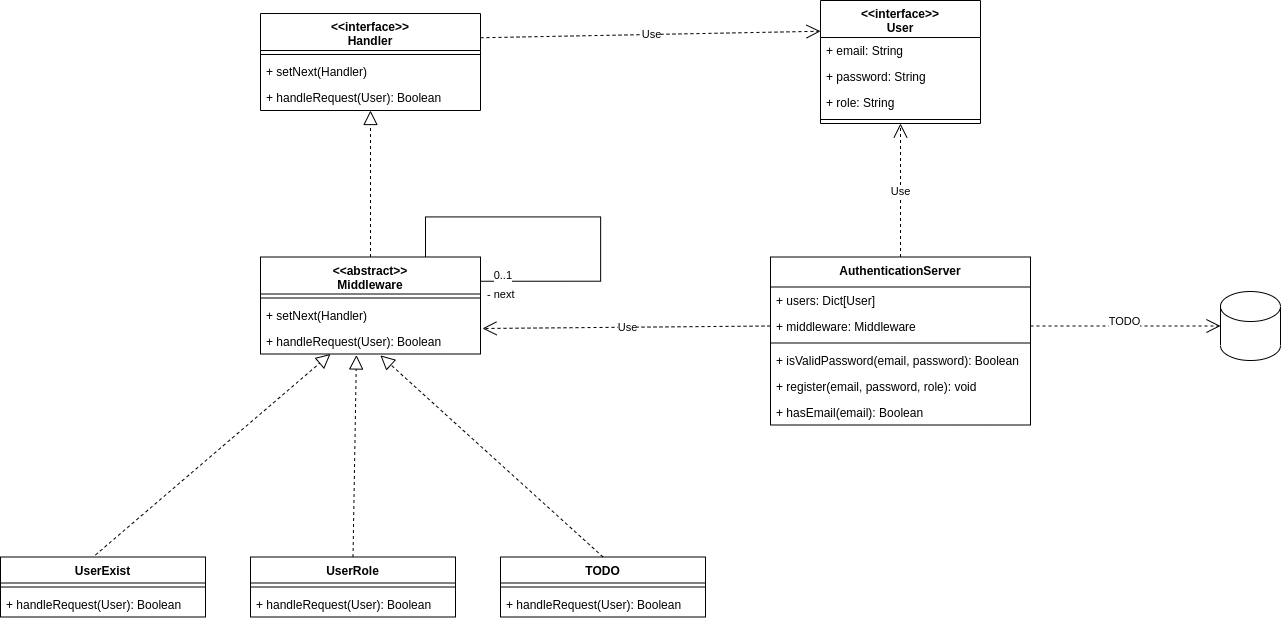

The diagram above was exported from draw.io. Its source (the exported page's mxGraphModel, read from the mxfile embedded in the PNG):
<mxGraphModel dx="5717" dy="2114" grid="1" gridSize="10" guides="1" tooltips="1" connect="1" arrows="1" fold="1" page="1" pageScale="1" pageWidth="827" pageHeight="1169" math="0" shadow="0">
  <root>
    <mxCell id="0" />
    <mxCell id="1" parent="0" />
    <mxCell id="2" value="UserExist" style="swimlane;fontStyle=1;align=center;verticalAlign=top;childLayout=stackLayout;horizontal=1;startSize=26;horizontalStack=0;resizeParent=1;resizeParentMax=0;resizeLast=0;collapsible=1;marginBottom=0;" vertex="1" parent="1">
      <mxGeometry x="360" y="4223.5" width="205" height="60" as="geometry" />
    </mxCell>
    <mxCell id="3" value="" style="line;strokeWidth=1;fillColor=none;align=left;verticalAlign=middle;spacingTop=-1;spacingLeft=3;spacingRight=3;rotatable=0;labelPosition=right;points=[];portConstraint=eastwest;" vertex="1" parent="2">
      <mxGeometry y="26" width="205" height="8" as="geometry" />
    </mxCell>
    <mxCell id="4" value="+ handleRequest(User): Boolean" style="text;strokeColor=none;fillColor=none;align=left;verticalAlign=top;spacingLeft=4;spacingRight=4;overflow=hidden;rotatable=0;points=[[0,0.5],[1,0.5]];portConstraint=eastwest;" vertex="1" parent="2">
      <mxGeometry y="34" width="205" height="26" as="geometry" />
    </mxCell>
    <mxCell id="5" value="UserRole" style="swimlane;fontStyle=1;align=center;verticalAlign=top;childLayout=stackLayout;horizontal=1;startSize=26;horizontalStack=0;resizeParent=1;resizeParentMax=0;resizeLast=0;collapsible=1;marginBottom=0;" vertex="1" parent="1">
      <mxGeometry x="610" y="4223.5" width="205" height="60" as="geometry" />
    </mxCell>
    <mxCell id="6" value="" style="line;strokeWidth=1;fillColor=none;align=left;verticalAlign=middle;spacingTop=-1;spacingLeft=3;spacingRight=3;rotatable=0;labelPosition=right;points=[];portConstraint=eastwest;" vertex="1" parent="5">
      <mxGeometry y="26" width="205" height="8" as="geometry" />
    </mxCell>
    <mxCell id="7" value="+ handleRequest(User): Boolean" style="text;strokeColor=none;fillColor=none;align=left;verticalAlign=top;spacingLeft=4;spacingRight=4;overflow=hidden;rotatable=0;points=[[0,0.5],[1,0.5]];portConstraint=eastwest;" vertex="1" parent="5">
      <mxGeometry y="34" width="205" height="26" as="geometry" />
    </mxCell>
    <mxCell id="8" value="TODO" style="swimlane;fontStyle=1;align=center;verticalAlign=top;childLayout=stackLayout;horizontal=1;startSize=26;horizontalStack=0;resizeParent=1;resizeParentMax=0;resizeLast=0;collapsible=1;marginBottom=0;" vertex="1" parent="1">
      <mxGeometry x="860" y="4223.5" width="205" height="60" as="geometry" />
    </mxCell>
    <mxCell id="9" value="" style="line;strokeWidth=1;fillColor=none;align=left;verticalAlign=middle;spacingTop=-1;spacingLeft=3;spacingRight=3;rotatable=0;labelPosition=right;points=[];portConstraint=eastwest;" vertex="1" parent="8">
      <mxGeometry y="26" width="205" height="8" as="geometry" />
    </mxCell>
    <mxCell id="10" value="+ handleRequest(User): Boolean" style="text;strokeColor=none;fillColor=none;align=left;verticalAlign=top;spacingLeft=4;spacingRight=4;overflow=hidden;rotatable=0;points=[[0,0.5],[1,0.5]];portConstraint=eastwest;" vertex="1" parent="8">
      <mxGeometry y="34" width="205" height="26" as="geometry" />
    </mxCell>
    <mxCell id="11" value="&lt;&lt;interface&gt;&gt;&#10;User" style="swimlane;fontStyle=1;align=center;verticalAlign=top;childLayout=stackLayout;horizontal=1;startSize=37;horizontalStack=0;resizeParent=1;resizeParentMax=0;resizeLast=0;collapsible=1;marginBottom=0;" vertex="1" parent="1">
      <mxGeometry x="1180" y="3667" width="160" height="123" as="geometry" />
    </mxCell>
    <mxCell id="12" value="+ email: String" style="text;strokeColor=none;fillColor=none;align=left;verticalAlign=top;spacingLeft=4;spacingRight=4;overflow=hidden;rotatable=0;points=[[0,0.5],[1,0.5]];portConstraint=eastwest;" vertex="1" parent="11">
      <mxGeometry y="37" width="160" height="26" as="geometry" />
    </mxCell>
    <mxCell id="13" value="+ password: String" style="text;strokeColor=none;fillColor=none;align=left;verticalAlign=top;spacingLeft=4;spacingRight=4;overflow=hidden;rotatable=0;points=[[0,0.5],[1,0.5]];portConstraint=eastwest;" vertex="1" parent="11">
      <mxGeometry y="63" width="160" height="26" as="geometry" />
    </mxCell>
    <mxCell id="14" value="+ role: String" style="text;strokeColor=none;fillColor=none;align=left;verticalAlign=top;spacingLeft=4;spacingRight=4;overflow=hidden;rotatable=0;points=[[0,0.5],[1,0.5]];portConstraint=eastwest;" vertex="1" parent="11">
      <mxGeometry y="89" width="160" height="26" as="geometry" />
    </mxCell>
    <mxCell id="15" value="" style="line;strokeWidth=1;fillColor=none;align=left;verticalAlign=middle;spacingTop=-1;spacingLeft=3;spacingRight=3;rotatable=0;labelPosition=right;points=[];portConstraint=eastwest;" vertex="1" parent="11">
      <mxGeometry y="115" width="160" height="8" as="geometry" />
    </mxCell>
    <mxCell id="16" value="&lt;&lt;interface&gt;&gt;&#10;Handler" style="swimlane;fontStyle=1;align=center;verticalAlign=top;childLayout=stackLayout;horizontal=1;startSize=37;horizontalStack=0;resizeParent=1;resizeParentMax=0;resizeLast=0;collapsible=1;marginBottom=0;" vertex="1" parent="1">
      <mxGeometry x="620" y="3680" width="220" height="97" as="geometry" />
    </mxCell>
    <mxCell id="17" value="" style="line;strokeWidth=1;fillColor=none;align=left;verticalAlign=middle;spacingTop=-1;spacingLeft=3;spacingRight=3;rotatable=0;labelPosition=right;points=[];portConstraint=eastwest;" vertex="1" parent="16">
      <mxGeometry y="37" width="220" height="8" as="geometry" />
    </mxCell>
    <mxCell id="18" value="+ setNext(Handler)" style="text;strokeColor=none;fillColor=none;align=left;verticalAlign=top;spacingLeft=4;spacingRight=4;overflow=hidden;rotatable=0;points=[[0,0.5],[1,0.5]];portConstraint=eastwest;" vertex="1" parent="16">
      <mxGeometry y="45" width="220" height="26" as="geometry" />
    </mxCell>
    <mxCell id="19" value="+ handleRequest(User): Boolean" style="text;strokeColor=none;fillColor=none;align=left;verticalAlign=top;spacingLeft=4;spacingRight=4;overflow=hidden;rotatable=0;points=[[0,0.5],[1,0.5]];portConstraint=eastwest;" vertex="1" parent="16">
      <mxGeometry y="71" width="220" height="26" as="geometry" />
    </mxCell>
    <mxCell id="20" value="Use" style="endArrow=open;endSize=12;dashed=1;html=1;rounded=0;strokeWidth=1;exitX=1;exitY=0.25;exitDx=0;exitDy=0;entryX=0;entryY=0.25;entryDx=0;entryDy=0;" edge="1" source="16" target="11" parent="1">
      <mxGeometry width="160" relative="1" as="geometry">
        <mxPoint x="840" y="3813.5" as="sourcePoint" />
        <mxPoint x="1000" y="3813.5" as="targetPoint" />
      </mxGeometry>
    </mxCell>
    <mxCell id="21" value="&lt;&lt;abstract&gt;&gt;&#10;Middleware" style="swimlane;fontStyle=1;align=center;verticalAlign=top;childLayout=stackLayout;horizontal=1;startSize=37;horizontalStack=0;resizeParent=1;resizeParentMax=0;resizeLast=0;collapsible=1;marginBottom=0;" vertex="1" parent="1">
      <mxGeometry x="620" y="3923.5" width="220" height="97" as="geometry" />
    </mxCell>
    <mxCell id="22" value="" style="line;strokeWidth=1;fillColor=none;align=left;verticalAlign=middle;spacingTop=-1;spacingLeft=3;spacingRight=3;rotatable=0;labelPosition=right;points=[];portConstraint=eastwest;" vertex="1" parent="21">
      <mxGeometry y="37" width="220" height="8" as="geometry" />
    </mxCell>
    <mxCell id="23" value="+ setNext(Handler)" style="text;strokeColor=none;fillColor=none;align=left;verticalAlign=top;spacingLeft=4;spacingRight=4;overflow=hidden;rotatable=0;points=[[0,0.5],[1,0.5]];portConstraint=eastwest;" vertex="1" parent="21">
      <mxGeometry y="45" width="220" height="26" as="geometry" />
    </mxCell>
    <mxCell id="24" value="+ handleRequest(User): Boolean" style="text;strokeColor=none;fillColor=none;align=left;verticalAlign=top;spacingLeft=4;spacingRight=4;overflow=hidden;rotatable=0;points=[[0,0.5],[1,0.5]];portConstraint=eastwest;" vertex="1" parent="21">
      <mxGeometry y="71" width="220" height="26" as="geometry" />
    </mxCell>
    <mxCell id="25" value="" style="endArrow=block;dashed=1;endFill=0;endSize=12;html=1;rounded=0;strokeWidth=1;exitX=0.5;exitY=0;exitDx=0;exitDy=0;" edge="1" source="21" target="19" parent="1">
      <mxGeometry width="160" relative="1" as="geometry">
        <mxPoint x="720" y="3923.5" as="sourcePoint" />
        <mxPoint x="880" y="3923.5" as="targetPoint" />
      </mxGeometry>
    </mxCell>
    <mxCell id="26" value="AuthenticationServer" style="swimlane;fontStyle=1;align=center;verticalAlign=top;childLayout=stackLayout;horizontal=1;startSize=30;horizontalStack=0;resizeParent=1;resizeParentMax=0;resizeLast=0;collapsible=1;marginBottom=0;" vertex="1" parent="1">
      <mxGeometry x="1130" y="3923.5" width="260" height="168" as="geometry" />
    </mxCell>
    <mxCell id="27" value="+ users: Dict[User]" style="text;strokeColor=none;fillColor=none;align=left;verticalAlign=top;spacingLeft=4;spacingRight=4;overflow=hidden;rotatable=0;points=[[0,0.5],[1,0.5]];portConstraint=eastwest;" vertex="1" parent="26">
      <mxGeometry y="30" width="260" height="26" as="geometry" />
    </mxCell>
    <mxCell id="28" value="+ middleware: Middleware" style="text;strokeColor=none;fillColor=none;align=left;verticalAlign=top;spacingLeft=4;spacingRight=4;overflow=hidden;rotatable=0;points=[[0,0.5],[1,0.5]];portConstraint=eastwest;" vertex="1" parent="26">
      <mxGeometry y="56" width="260" height="26" as="geometry" />
    </mxCell>
    <mxCell id="29" value="" style="line;strokeWidth=1;fillColor=none;align=left;verticalAlign=middle;spacingTop=-1;spacingLeft=3;spacingRight=3;rotatable=0;labelPosition=right;points=[];portConstraint=eastwest;" vertex="1" parent="26">
      <mxGeometry y="82" width="260" height="8" as="geometry" />
    </mxCell>
    <mxCell id="30" value="+ isValidPassword(email, password): Boolean" style="text;strokeColor=none;fillColor=none;align=left;verticalAlign=top;spacingLeft=4;spacingRight=4;overflow=hidden;rotatable=0;points=[[0,0.5],[1,0.5]];portConstraint=eastwest;" vertex="1" parent="26">
      <mxGeometry y="90" width="260" height="26" as="geometry" />
    </mxCell>
    <mxCell id="31" value="+ register(email, password, role): void" style="text;strokeColor=none;fillColor=none;align=left;verticalAlign=top;spacingLeft=4;spacingRight=4;overflow=hidden;rotatable=0;points=[[0,0.5],[1,0.5]];portConstraint=eastwest;" vertex="1" parent="26">
      <mxGeometry y="116" width="260" height="26" as="geometry" />
    </mxCell>
    <mxCell id="32" value="+ hasEmail(email): Boolean" style="text;strokeColor=none;fillColor=none;align=left;verticalAlign=top;spacingLeft=4;spacingRight=4;overflow=hidden;rotatable=0;points=[[0,0.5],[1,0.5]];portConstraint=eastwest;" vertex="1" parent="26">
      <mxGeometry y="142" width="260" height="26" as="geometry" />
    </mxCell>
    <mxCell id="33" value="" style="endArrow=none;html=1;edgeStyle=orthogonalEdgeStyle;rounded=0;strokeWidth=1;exitX=0.75;exitY=0;exitDx=0;exitDy=0;entryX=1;entryY=0.25;entryDx=0;entryDy=0;" edge="1" source="21" target="21" parent="1">
      <mxGeometry relative="1" as="geometry">
        <mxPoint x="810" y="3893.5" as="sourcePoint" />
        <mxPoint x="970" y="3893.5" as="targetPoint" />
        <Array as="points">
          <mxPoint x="785" y="3883.5" />
          <mxPoint x="960" y="3883.5" />
          <mxPoint x="960" y="3947.5" />
        </Array>
      </mxGeometry>
    </mxCell>
    <mxCell id="34" value="- next" style="edgeLabel;resizable=0;html=1;align=left;verticalAlign=bottom;" connectable="0" vertex="1" parent="33">
      <mxGeometry x="-1" relative="1" as="geometry">
        <mxPoint x="60" y="44" as="offset" />
      </mxGeometry>
    </mxCell>
    <mxCell id="35" value="0..1" style="edgeLabel;resizable=0;html=1;align=right;verticalAlign=bottom;" connectable="0" vertex="1" parent="33">
      <mxGeometry x="1" relative="1" as="geometry">
        <mxPoint x="30" as="offset" />
      </mxGeometry>
    </mxCell>
    <mxCell id="36" value="" style="endArrow=block;dashed=1;endFill=0;endSize=12;html=1;rounded=0;strokeWidth=1;exitX=0.463;exitY=-0.033;exitDx=0;exitDy=0;exitPerimeter=0;entryX=0.318;entryY=1;entryDx=0;entryDy=0;entryPerimeter=0;" edge="1" source="2" target="24" parent="1">
      <mxGeometry width="160" relative="1" as="geometry">
        <mxPoint x="570" y="4063.5" as="sourcePoint" />
        <mxPoint x="730" y="4063.5" as="targetPoint" />
      </mxGeometry>
    </mxCell>
    <mxCell id="37" value="" style="endArrow=block;dashed=1;endFill=0;endSize=12;html=1;rounded=0;strokeWidth=1;exitX=0.5;exitY=0;exitDx=0;exitDy=0;entryX=0.436;entryY=1.038;entryDx=0;entryDy=0;entryPerimeter=0;" edge="1" source="5" target="24" parent="1">
      <mxGeometry width="160" relative="1" as="geometry">
        <mxPoint x="750" y="4093.5" as="sourcePoint" />
        <mxPoint x="910" y="4093.5" as="targetPoint" />
      </mxGeometry>
    </mxCell>
    <mxCell id="38" value="" style="endArrow=block;dashed=1;endFill=0;endSize=12;html=1;rounded=0;strokeWidth=1;exitX=0.5;exitY=0;exitDx=0;exitDy=0;entryX=0.545;entryY=1.053;entryDx=0;entryDy=0;entryPerimeter=0;" edge="1" source="8" target="24" parent="1">
      <mxGeometry width="160" relative="1" as="geometry">
        <mxPoint x="850" y="4043.5" as="sourcePoint" />
        <mxPoint x="1010" y="4043.5" as="targetPoint" />
      </mxGeometry>
    </mxCell>
    <mxCell id="39" value="Use" style="endArrow=open;endSize=12;dashed=1;html=1;rounded=0;strokeWidth=1;exitX=0.5;exitY=0;exitDx=0;exitDy=0;entryX=0.5;entryY=1;entryDx=0;entryDy=0;" edge="1" source="26" target="11" parent="1">
      <mxGeometry width="160" relative="1" as="geometry">
        <mxPoint x="1180" y="3840" as="sourcePoint" />
        <mxPoint x="1210" y="3800" as="targetPoint" />
      </mxGeometry>
    </mxCell>
    <mxCell id="40" value="" style="shape=cylinder3;whiteSpace=wrap;html=1;boundedLbl=1;backgroundOutline=1;size=15;" vertex="1" parent="1">
      <mxGeometry x="1580" y="3958" width="60" height="69" as="geometry" />
    </mxCell>
    <mxCell id="41" value="TODO" style="endArrow=open;endSize=12;dashed=1;html=1;rounded=0;strokeWidth=1;exitX=1;exitY=0.5;exitDx=0;exitDy=0;entryX=0;entryY=0.5;entryDx=0;entryDy=0;entryPerimeter=0;" edge="1" source="28" target="40" parent="1">
      <mxGeometry x="0.0037" y="5" width="160" relative="1" as="geometry">
        <mxPoint x="1320" y="3970" as="sourcePoint" />
        <mxPoint x="1480" y="3970" as="targetPoint" />
        <mxPoint as="offset" />
      </mxGeometry>
    </mxCell>
    <mxCell id="42" value="Use" style="endArrow=open;endSize=12;dashed=1;html=1;rounded=0;strokeWidth=1;exitX=0;exitY=0.5;exitDx=0;exitDy=0;entryX=1.009;entryY=0.019;entryDx=0;entryDy=0;entryPerimeter=0;" edge="1" source="28" target="24" parent="1">
      <mxGeometry width="160" relative="1" as="geometry">
        <mxPoint x="950" y="4020" as="sourcePoint" />
        <mxPoint x="1110" y="4020" as="targetPoint" />
      </mxGeometry>
    </mxCell>
  </root>
</mxGraphModel>